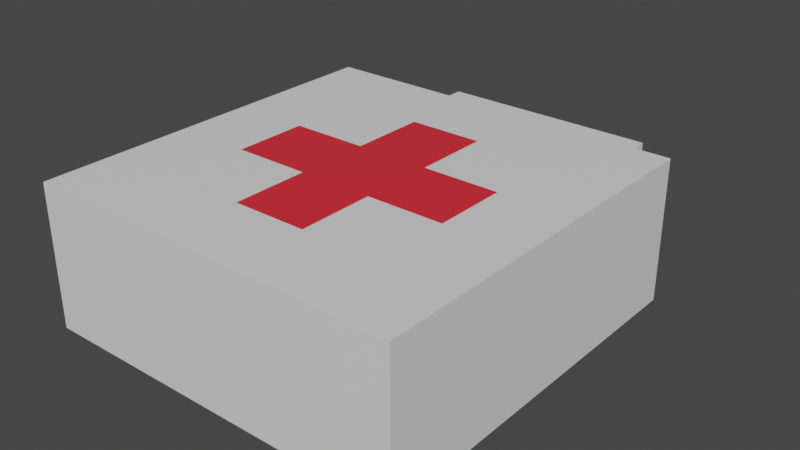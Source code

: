 # Source: Health.blend  (saved by Blender 2.90.8; exported with 4.5.12 LTS)
import bpy
from mathutils import Matrix  # noqa: F401  (used for matrix-valued properties, if any)

bpy.ops.wm.read_factory_settings(use_empty=True)
scene = bpy.context.scene
scene.name = 'Scene'

# ---- collections
col_collection = bpy.data.collections.new('Collection'); scene.collection.children.link(col_collection)

# ---- materials (node trees are filled in below, after node groups)
mat_pack = bpy.data.materials.new('Pack')
mat_pack.use_transparent_shadow = False
mat_heart = bpy.data.materials.new('Heart')
mat_heart.use_transparent_shadow = False

# ---- material node trees
mat_pack.use_nodes = True; mat_pack.node_tree.nodes.clear()
_N = mat_pack.node_tree.nodes; _L = mat_pack.node_tree.links
n0 = _N.new('ShaderNodeBsdfPrincipled'); n0.name = 'Principled BSDF'; n0.location = (10, 300)
n0.distribution = 'GGX'
n0.subsurface_method = 'BURLEY'
n0.inputs[3].default_value = 1.45
n0.inputs[27].default_value = (0.0, 0.0, 0.0, 1.0)
n0.inputs[28].default_value = 1.0
n1 = _N.new('ShaderNodeOutputMaterial'); n1.name = 'Material Output'; n1.location = (300, 300)
_L.new(n0.outputs[0], n1.inputs[0])
n1.is_active_output = True
mat_heart.use_nodes = True; mat_heart.node_tree.nodes.clear()
_N = mat_heart.node_tree.nodes; _L = mat_heart.node_tree.links
n0 = _N.new('ShaderNodeBsdfPrincipled'); n0.name = 'Principled BSDF'; n0.location = (10, 300)
n0.distribution = 'GGX'
n0.subsurface_method = 'BURLEY'
n0.inputs[0].default_value = (0.8, 0.02712, 0.04174, 1.0)
n0.inputs[3].default_value = 1.45
n0.inputs[27].default_value = (0.0, 0.0, 0.0, 1.0)
n0.inputs[28].default_value = 1.0
n1 = _N.new('ShaderNodeOutputMaterial'); n1.name = 'Material Output'; n1.location = (300, 300)
_L.new(n0.outputs[0], n1.inputs[0])
n1.is_active_output = True

# ---- world
world_world = bpy.data.worlds.new('World'); scene.world = world_world
world_world.use_nodes = True; world_world.node_tree.nodes.clear()
_N = world_world.node_tree.nodes; _L = world_world.node_tree.links
n0 = _N.new('ShaderNodeOutputWorld'); n0.name = 'World Output'; n0.location = (300, 300)
n1 = _N.new('ShaderNodeBackground'); n1.name = 'Background'; n1.location = (10, 300)
n1.inputs[0].default_value = (0.05088, 0.05088, 0.05088, 1.0)
_L.new(n1.outputs[0], n0.inputs[0])
n0.is_active_output = True
world_world.color = (0.05088, 0.05088, 0.05088)
world_world.use_sun_shadow = False
world_world.sun_shadow_jitter_overblur = 0.0

# ---- meshes
me_cube_001 = bpy.data.meshes.new('Cube.001')
me_cube_001.from_pydata([(-1.0, -1.0, -1.004), (-0.1948, -0.1948, 1.0), (-1.0, 1.0, -1.002), (-0.1948, 0.1948, 1.0), (1.0, -1.0, -1.004), (0.1948, -0.1948, 1.0), (1.0, 1.0, -1.004), (0.1948, 0.1948, 1.0), (-1.0, 1.0, 0.4839), (-1.0, 1.0, 0.1613), (-1.0, 1.0, -0.1613), (-1.0, 1.0, -0.4839), (0.0, -0.1948, 1.0), (0.1948, 0.0, 1.0), (0.0, 0.1948, 1.0), (-0.1948, 0.0, 1.0), (1.0, 1.0, 0.4839), (1.0, 1.0, 0.1613), (1.0, 1.0, -0.1613), (1.0, 1.0, -0.4839), (-0.6, 1.0, -0.4839), (-0.4331, 1.0, -0.4839), (0.4331, 1.0, -0.4839), (0.6, 1.0, -0.4839), (-0.6, 1.0, -0.1613), (-0.4331, 1.0, -0.1613), (0.4331, 1.0, -0.1613), (0.6, 1.0, -0.1613), (-0.6, 1.0, 0.1613), (-0.4331, 1.0, 0.1613), (0.4331, 1.0, 0.1613), (0.6, 1.0, 0.1613), (-0.6, 1.0, 0.4839), (-0.4331, 1.0, 0.4839), (0.4331, 1.0, 0.4839), (0.6, 1.0, 0.4839), (0.4331, 1.414, -0.4839), (0.6, 1.414, -0.4839), (0.4331, 1.414, -0.1613), (0.6, 1.414, -0.1613), (0.4331, 1.414, 0.1613), (0.6, 1.414, 0.1613), (0.4331, 1.414, 0.4839), (0.6, 1.414, 0.4839), (0.4331, 1.507, -0.4839), (0.6, 1.507, -0.4839), (0.4331, 1.507, -0.1613), (0.6, 1.507, -0.1613), (0.4331, 1.507, 0.1613), (0.6, 1.507, 0.1613), (0.4331, 1.507, 0.4839), (0.6, 1.507, 0.4839), (-0.6, 1.415, -0.4839), (-0.4331, 1.415, -0.4839), (-0.6, 1.415, -0.1613), (-0.4331, 1.415, -0.1613), (-0.6, 1.415, 0.1613), (-0.4331, 1.415, 0.1613), (-0.6, 1.415, 0.4839), (-0.4331, 1.415, 0.4839), (-0.6, 1.506, -0.4839), (-0.4331, 1.506, -0.4839), (-0.6, 1.506, -0.1613), (-0.4331, 1.506, -0.1613), (-0.6, 1.506, 0.1613), (-0.4331, 1.506, 0.1613), (-0.6, 1.506, 0.4839), (-0.4331, 1.506, 0.4839), (0.0, 0.0, 1.0), (-1.0, 0.0, 1.0), (-1.0, 1.0, 1.0), (0.0, 1.0, 1.0), (1.0, 0.0, 1.0), (1.0, -1.0, 1.0), (0.0, -1.0, 1.0), (-1.0, -1.0, 1.0), (1.0, 1.0, 1.0), (0.0, 0.5974, 1.0), (-0.5974, 0.5974, 1.0), (0.5974, 0.5974, 1.0), (-0.1945, 0.5974, 1.0), (0.1954, 0.5974, 1.0), (-0.5974, -0.5974, 1.0), (0.5974, -0.5974, 1.0), (0.0, -0.5974, 1.0), (-0.1946, -0.5974, 1.0), (0.1951, -0.5974, 1.0), (-0.5974, 0.0, 1.0), (0.5974, 0.0, 1.0), (0.5974, 0.1947, 1.0), (0.5974, -0.1947, 1.0), (-0.5974, -0.1947, 1.0), (-0.5974, 0.1946, 1.0), (-0.1948, -0.1948, -1.004), (-0.1948, 0.1948, -1.004), (0.1947, -0.1948, -1.004), (0.1947, 0.1948, -1.004), (-4.181e-05, -0.1948, -1.004), (0.1947, 1.594e-06, -1.004), (-4.181e-05, 0.1948, -1.004), (-0.1948, 1.594e-06, -1.004), (-4.181e-05, 1.594e-06, -1.004), (-1.0, 1.594e-06, -1.004), (-4.181e-05, 1.0, -1.004), (1.0, 1.594e-06, -1.004), (-4.181e-05, -1.0, -1.004), (-4.181e-05, 0.5974, -1.004), (-0.5974, 0.5974, -1.004), (0.5974, 0.5974, -1.004), (-0.1946, 0.5974, -1.004), (0.1953, 0.5974, -1.004), (-0.5974, -0.5974, -1.004), (0.5974, -0.5974, -1.004), (-4.181e-05, -0.5974, -1.004), (-0.1947, -0.5974, -1.004), (0.1951, -0.5974, -1.004), (-0.5974, 1.594e-06, -1.004), (0.5974, 1.594e-06, -1.004), (0.5974, 0.1947, -1.004), (0.5974, -0.1947, -1.004), (-0.5974, -0.1947, -1.004), (-0.5974, 0.1946, -1.004)], [], [(0, 75, 69, 70, 8, 9, 10, 11, 2), (76, 16, 35, 34, 33, 32, 8, 70, 71), (6, 19, 18, 17, 16, 76, 72, 73, 4), (4, 73, 74, 75, 0), (97, 101, 98, 95), (12, 5, 13, 68), (23, 27, 18, 19), (27, 31, 17, 18), (31, 35, 16, 17), (2, 11, 20, 21, 22, 23, 19, 6), (11, 10, 24, 20), (24, 28, 56, 54), (21, 25, 26, 22), (34, 35, 43, 42), (10, 9, 28, 24), (28, 32, 58, 56), (25, 29, 30, 26), (26, 30, 40, 38), (9, 8, 32, 28), (25, 21, 53, 55), (29, 33, 34, 30), (30, 34, 42, 40), (1, 12, 68, 15), (15, 68, 14, 3), (68, 13, 7, 14), (42, 43, 51, 50), (39, 37, 45, 47), (41, 39, 47, 49), (23, 22, 36, 37), (22, 26, 38, 36), (35, 31, 41, 43), (31, 27, 39, 41), (27, 23, 37, 39), (44, 46, 47, 45), (46, 48, 49, 47), (48, 50, 51, 49), (38, 40, 57, 55), (42, 50, 67, 59), (40, 42, 59, 57), (37, 36, 44, 45), (43, 41, 49, 51), (52, 54, 62, 60), (54, 56, 64, 62), (56, 58, 66, 64), (32, 33, 59, 58), (21, 20, 52, 53), (20, 24, 54, 52), (33, 29, 57, 59), (29, 25, 55, 57), (60, 62, 63, 61), (62, 64, 65, 63), (64, 66, 67, 65), (53, 52, 60, 61), (59, 67, 65, 57), (57, 65, 63, 55), (55, 63, 61, 53), (58, 59, 67, 66), (36, 38, 55, 53), (50, 48, 65, 67), (48, 46, 63, 65), (44, 36, 53, 61), (46, 44, 61, 63), (15, 3, 92, 87), (3, 80, 78), (13, 5, 90, 88), (12, 1, 85, 84), (7, 89, 79), (5, 86, 83), (14, 7, 81, 77), (1, 15, 87, 91), (78, 80, 77, 71, 70), (77, 80, 3, 14), (77, 81, 79, 76, 71), (79, 81, 7), (93, 100, 101, 97), (84, 85, 82, 75, 74), (82, 85, 1), (83, 86, 84, 74, 73), (84, 86, 5, 12), (79, 89, 88, 72, 76), (88, 89, 7, 13), (88, 90, 83, 73, 72), (83, 90, 5), (82, 91, 87, 69, 75), (91, 82, 1), (87, 92, 78, 70, 69), (78, 92, 3), (100, 94, 99, 101), (101, 99, 96, 98), (100, 116, 121, 94), (94, 107, 109), (98, 117, 119, 95), (97, 113, 114, 93), (96, 108, 118), (95, 112, 115), (99, 106, 110, 96), (93, 120, 116, 100), (107, 2, 103, 106, 109), (106, 99, 94, 109), (106, 103, 6, 108, 110), (108, 96, 110), (113, 105, 0, 111, 114), (111, 93, 114), (112, 4, 105, 113, 115), (113, 97, 95, 115), (108, 6, 104, 117, 118), (117, 98, 96, 118), (117, 104, 4, 112, 119), (112, 95, 119), (111, 0, 102, 116, 120), (120, 93, 111), (116, 102, 2, 107, 121), (107, 94, 121)])
me_cube_001.polygons.foreach_set('material_index', [0, 0, 0, 0, 1, 1, 0, 0, 0, 0, 0, 0, 0, 0, 0, 0, 0, 0, 0, 0, 0, 0, 1, 1, 1, 0, 0, 0, 0, 0, 0, 0, 0, 0, 0, 0, 0, 0, 0, 0, 0, 0, 0, 0, 0, 0, 0, 0, 0, 0, 0, 0, 0, 0, 0, 0, 0, 0, 0, 0, 0, 0, 1, 0, 1, 1, 0, 0, 1, 1, 0, 1, 0, 0, 1, 0, 0, 0, 1, 0, 1, 0, 0, 0, 0, 0, 0, 1, 1, 1, 0, 1, 1, 0, 0, 1, 1, 0, 1, 0, 0, 0, 0, 0, 1, 0, 1, 0, 0, 0, 0, 0, 0])
_uv = me_cube_001.uv_layers.new(name='UVMap')
_uv.uv.foreach_set('vector', [0.375, 0.0, 0.625, 0.0, 0.625, 0.125, 0.625, 0.25, 0.575, 0.25, 0.525, 0.25, 0.475, 0.25, 0.425, 0.25, 0.375, 0.25, 0.625, 0.5, 0.575, 0.5, 0.575, 0.45, 0.575, 0.4, 0.575, 0.35, 0.575, 0.3, 0.575, 0.25, 0.625, 0.25, 0.625, 0.375, 0.375, 0.5, 0.425, 0.5, 0.475, 0.5, 0.525, 0.5, 0.575, 0.5, 0.625, 0.5, 0.625, 0.625, 0.625, 0.75, 0.375, 0.75, 0.375, 0.75, 0.625, 0.75, 0.625, 0.875, 0.625, 1.0, 0.375, 1.0, 0.625, 0.6737, 0.625, 0.625, 0.625, 0.625, 0.625, 0.6674, 0.625, 0.6737, 0.625, 0.6674, 0.625, 0.625, 0.625, 0.625, 0.425, 0.45, 0.475, 0.45, 0.475, 0.5, 0.425, 0.5, 0.475, 0.45, 0.525, 0.45, 0.525, 0.5, 0.475, 0.5, 0.525, 0.45, 0.575, 0.45, 0.575, 0.5, 0.525, 0.5, 0.375, 0.25, 0.425, 0.25, 0.425, 0.3, 0.425, 0.35, 0.425, 0.4, 0.425, 0.45, 0.425, 0.5, 0.375, 0.5, 0.425, 0.25, 0.475, 0.25, 0.475, 0.3, 0.425, 0.3, 0.475, 0.3, 0.525, 0.3, 0.525, 0.3, 0.475, 0.3, 0.425, 0.35, 0.475, 0.35, 0.475, 0.4, 0.425, 0.4, 0.575, 0.4, 0.575, 0.45, 0.575, 0.45, 0.575, 0.4, 0.475, 0.25, 0.525, 0.25, 0.525, 0.3, 0.475, 0.3, 0.525, 0.3, 0.575, 0.3, 0.575, 0.3, 0.525, 0.3, 0.475, 0.35, 0.525, 0.35, 0.525, 0.4, 0.475, 0.4, 0.475, 0.4, 0.525, 0.4, 0.525, 0.4, 0.475, 0.4, 0.525, 0.25, 0.575, 0.25, 0.575, 0.3, 0.525, 0.3, 0.475, 0.35, 0.425, 0.35, 0.425, 0.35, 0.475, 0.35, 0.525, 0.35, 0.575, 0.35, 0.575, 0.4, 0.525, 0.4, 0.525, 0.4, 0.575, 0.4, 0.575, 0.4, 0.525, 0.4, 0.625, 0.68, 0.625, 0.6737, 0.625, 0.625, 0.625, 0.625, 0.625, 0.625, 0.625, 0.625, 0.625, 0.5763, 0.625, 0.57, 0.625, 0.625, 0.625, 0.625, 0.625, 0.5826, 0.625, 0.5763, 0.575, 0.4, 0.575, 0.45, 0.575, 0.45, 0.575, 0.4, 0.475, 0.45, 0.425, 0.45, 0.425, 0.45, 0.475, 0.45, 0.525, 0.45, 0.475, 0.45, 0.475, 0.45, 0.525, 0.45, 0.425, 0.45, 0.425, 0.4, 0.425, 0.4, 0.425, 0.45, 0.425, 0.4, 0.475, 0.4, 0.475, 0.4, 0.425, 0.4, 0.575, 0.45, 0.525, 0.45, 0.525, 0.45, 0.575, 0.45, 0.525, 0.45, 0.475, 0.45, 0.475, 0.45, 0.525, 0.45, 0.475, 0.45, 0.425, 0.45, 0.425, 0.45, 0.475, 0.45, 0.425, 0.4, 0.475, 0.4, 0.475, 0.45, 0.425, 0.45, 0.475, 0.4, 0.525, 0.4, 0.525, 0.45, 0.475, 0.45, 0.525, 0.4, 0.575, 0.4, 0.575, 0.45, 0.525, 0.45, 0.475, 0.4, 0.525, 0.4, 0.525, 0.4, 0.475, 0.4, 0.575, 0.4, 0.575, 0.4, 0.575, 0.4, 0.575, 0.4, 0.525, 0.4, 0.575, 0.4, 0.575, 0.4, 0.525, 0.4, 0.425, 0.45, 0.425, 0.4, 0.425, 0.4, 0.425, 0.45, 0.575, 0.45, 0.525, 0.45, 0.525, 0.45, 0.575, 0.45, 0.425, 0.3, 0.475, 0.3, 0.475, 0.3, 0.425, 0.3, 0.475, 0.3, 0.525, 0.3, 0.525, 0.3, 0.475, 0.3, 0.525, 0.3, 0.575, 0.3, 0.575, 0.3, 0.525, 0.3, 0.575, 0.3, 0.575, 0.35, 0.575, 0.35, 0.575, 0.3, 0.425, 0.35, 0.425, 0.3, 0.425, 0.3, 0.425, 0.35, 0.425, 0.3, 0.475, 0.3, 0.475, 0.3, 0.425, 0.3, 0.575, 0.35, 0.525, 0.35, 0.525, 0.35, 0.575, 0.35, 0.525, 0.35, 0.475, 0.35, 0.475, 0.35, 0.525, 0.35, 0.425, 0.3, 0.475, 0.3, 0.475, 0.35, 0.425, 0.35, 0.475, 0.3, 0.525, 0.3, 0.525, 0.35, 0.475, 0.35, 0.525, 0.3, 0.575, 0.3, 0.575, 0.35, 0.525, 0.35, 0.425, 0.35, 0.425, 0.3, 0.425, 0.3, 0.425, 0.35, 0.575, 0.35, 0.575, 0.35, 0.525, 0.35, 0.525, 0.35, 0.525, 0.35, 0.525, 0.35, 0.475, 0.35, 0.475, 0.35, 0.475, 0.35, 0.475, 0.35, 0.425, 0.35, 0.425, 0.35, 0.575, 0.3, 0.575, 0.35, 0.575, 0.35, 0.575, 0.3, 0.425, 0.4, 0.475, 0.4, 0.475, 0.4, 0.425, 0.4, 0.575, 0.4, 0.525, 0.4, 0.525, 0.4, 0.575, 0.4, 0.525, 0.4, 0.475, 0.4, 0.475, 0.4, 0.525, 0.4, 0.425, 0.4, 0.425, 0.4, 0.425, 0.4, 0.425, 0.4, 0.475, 0.4, 0.425, 0.4, 0.425, 0.4, 0.475, 0.4, 0.625, 0.625, 0.625, 0.57, 0.625, 0.5563, 0.625, 0.625, 0.625, 0.57, 0.625, 0.4556, 0.625, 0.41, 0.625, 0.625, 0.625, 0.6674, 0.625, 0.6536, 0.625, 0.625, 0.625, 0.6737, 0.625, 0.68, 0.625, 0.7944, 0.625, 0.7743, 0.625, 0.5826, 0.625, 0.5964, 0.625, 0.5413, 0.625, 0.6674, 0.625, 0.7542, 0.625, 0.7087, 0.625, 0.5763, 0.625, 0.5826, 0.625, 0.4958, 0.625, 0.4757, 0.625, 0.68, 0.625, 0.625, 0.625, 0.625, 0.625, 0.6951, 0.625, 0.41, 0.625, 0.4556, 0.625, 0.4757, 0.625, 0.375, 0.625, 0.25, 0.625, 0.4757, 0.625, 0.4556, 0.625, 0.57, 0.625, 0.5763, 0.625, 0.4757, 0.625, 0.4958, 0.625, 0.5413, 0.625, 0.5, 0.625, 0.375, 0.625, 0.5413, 0.625, 0.4958, 0.625, 0.5826, 0.625, 0.68, 0.625, 0.625, 0.625, 0.625, 0.625, 0.6737, 0.625, 0.7743, 0.625, 0.7944, 0.625, 0.84, 0.625, 1.0, 0.625, 0.875, 0.625, 0.84, 0.625, 0.7944, 0.625, 0.68, 0.625, 0.7087, 0.625, 0.7542, 0.625, 0.7743, 0.625, 0.875, 0.625, 0.75, 0.625, 0.7743, 0.625, 0.7542, 0.625, 0.6674, 0.625, 0.6737, 0.625, 0.5413, 0.625, 0.5964, 0.625, 0.625, 0.625, 0.625, 0.625, 0.5, 0.625, 0.625, 0.625, 0.5964, 0.625, 0.5826, 0.625, 0.625, 0.625, 0.625, 0.625, 0.6536, 0.625, 0.7087, 0.625, 0.75, 0.625, 0.625, 0.625, 0.7087, 0.625, 0.6536, 0.625, 0.6674, 0.625, 0.84, 0.625, 0.6951, 0.625, 0.625, 0.625, 0.625, 0.625, 1.0, 0.625, 0.6951, 0.625, 0.84, 0.625, 0.68, 0.625, 0.625, 0.625, 0.5563, 0.625, 0.41, 0.625, 0.25, 0.625, 0.625, 0.625, 0.41, 0.625, 0.5563, 0.625, 0.57, 0.625, 0.625, 0.625, 0.57, 0.625, 0.5763, 0.625, 0.625, 0.625, 0.625, 0.625, 0.5763, 0.625, 0.5826, 0.625, 0.625, 0.625, 0.625, 0.625, 0.625, 0.625, 0.5563, 0.625, 0.57, 0.625, 0.57, 0.625, 0.41, 0.625, 0.4556, 0.625, 0.625, 0.625, 0.625, 0.625, 0.6536, 0.625, 0.6674, 0.625, 0.6737, 0.625, 0.7743, 0.625, 0.7944, 0.625, 0.68, 0.625, 0.5826, 0.625, 0.5413, 0.625, 0.5964, 0.625, 0.6674, 0.625, 0.7087, 0.625, 0.7542, 0.625, 0.5763, 0.625, 0.4757, 0.625, 0.4958, 0.625, 0.5826, 0.625, 0.68, 0.625, 0.6951, 0.625, 0.625, 0.625, 0.625, 0.625, 0.41, 0.625, 0.25, 0.625, 0.375, 0.625, 0.4757, 0.625, 0.4556, 0.625, 0.4757, 0.625, 0.5763, 0.625, 0.57, 0.625, 0.4556, 0.625, 0.4757, 0.625, 0.375, 0.625, 0.5, 0.625, 0.5413, 0.625, 0.4958, 0.625, 0.5413, 0.625, 0.5826, 0.625, 0.4958, 0.625, 0.7743, 0.625, 0.875, 0.625, 1.0, 0.625, 0.84, 0.625, 0.7944, 0.625, 0.84, 0.625, 0.68, 0.625, 0.7944, 0.625, 0.7087, 0.625, 0.75, 0.625, 0.875, 0.625, 0.7743, 0.625, 0.7542, 0.625, 0.7743, 0.625, 0.6737, 0.625, 0.6674, 0.625, 0.7542, 0.625, 0.5413, 0.625, 0.5, 0.625, 0.625, 0.625, 0.625, 0.625, 0.5964, 0.625, 0.625, 0.625, 0.625, 0.625, 0.5826, 0.625, 0.5964, 0.625, 0.625, 0.625, 0.625, 0.625, 0.75, 0.625, 0.7087, 0.625, 0.6536, 0.625, 0.7087, 0.625, 0.6674, 0.625, 0.6536, 0.625, 0.84, 0.625, 1.0, 0.625, 0.625, 0.625, 0.625, 0.625, 0.6951, 0.625, 0.6951, 0.625, 0.68, 0.625, 0.84, 0.625, 0.625, 0.625, 0.625, 0.625, 0.25, 0.625, 0.41, 0.625, 0.5563, 0.625, 0.41, 0.625, 0.57, 0.625, 0.5563])
me_cube_001.materials.append(mat_pack)
me_cube_001.materials.append(mat_heart)
me_cube_001.use_remesh_fix_poles = True
me_cube_001.use_remesh_preserve_attributes = False
me_cube_001.use_mirror_vertex_groups = False
me_cube_001.update()

# ---- objects
ob_cube = bpy.data.objects.new('Cube', me_cube_001)

# ---- transforms, parenting, visibility, modifiers, constraints
ob_cube.location = (0.0, 0.0, 0.0)
ob_cube.scale = (1.0, 1.0, 0.3776)
ob_cube.lineart.crease_threshold = 0.0

# ---- collection membership
col_collection.objects.link(ob_cube)

# ---- scene / render settings (as saved in the file)
scene.frame_start = 1; scene.frame_end = 250; scene.frame_set(1)
scene.render.engine = 'BLENDER_EEVEE_NEXT'
scene.cycles.use_denoising = False
scene.cycles.samples = 128
scene.cycles.sampling_pattern = 'TABULATED_SOBOL'
scene.cycles.use_adaptive_sampling = False
scene.cycles.use_light_tree = False
scene.view_settings.view_transform = 'Filmic'
bpy.context.view_layer.update()

# ---- added for rendering (the .blend has no active camera and no usable light): camera, sun
cam_auto = bpy.data.cameras.new('AutoCamera')
cam_auto.lens = 50.0
cam_auto.sensor_width = 36.0
cam_auto.clip_end = 1000.0
ob_auto_camera = bpy.data.objects.new('AutoCamera', cam_auto)
scene.collection.objects.link(ob_auto_camera)
ob_auto_camera.location = (3.04888, -3.40506, 2.43834)
ob_auto_camera.rotation_euler = (1.09748, -7.21219e-08, 0.694738)
scene.camera = ob_auto_camera
light_auto_sun = bpy.data.lights.new('AutoSun', 'SUN')
light_auto_sun.energy = 3.0
light_auto_sun.angle = 0.0523599
ob_auto_sun = bpy.data.objects.new('AutoSun', light_auto_sun)
scene.collection.objects.link(ob_auto_sun)
ob_auto_sun.rotation_euler = (0.872665, 0.174533, 0.523599)
bpy.context.view_layer.update()
